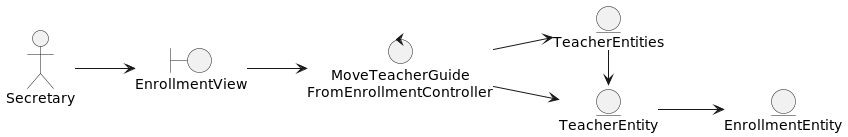

The diagram above was rendered by PlantUML. Its source (embedded in the PNG):
@startuml
left to right direction

'--- Classes definition ---
actor Secretary

boundary EnrollmentView

control MoveTeacherGuideFromEnrollmentController as "      MoveTeacherGuide\nFromEnrollmentController"

entity EnrollmentEntity
entity TeacherEntity
entity TeacherEntities


'--- Actor relations ---
Secretary --> EnrollmentView

'--- Views relations ---
EnrollmentView --> MoveTeacherGuideFromEnrollmentController

'--- Controllers relations ---
MoveTeacherGuideFromEnrollmentController --> TeacherEntity
MoveTeacherGuideFromEnrollmentController --> TeacherEntities

'--- Entity relations ---
TeacherEntity --> EnrollmentEntity
TeacherEntities -> TeacherEntity
@enduml